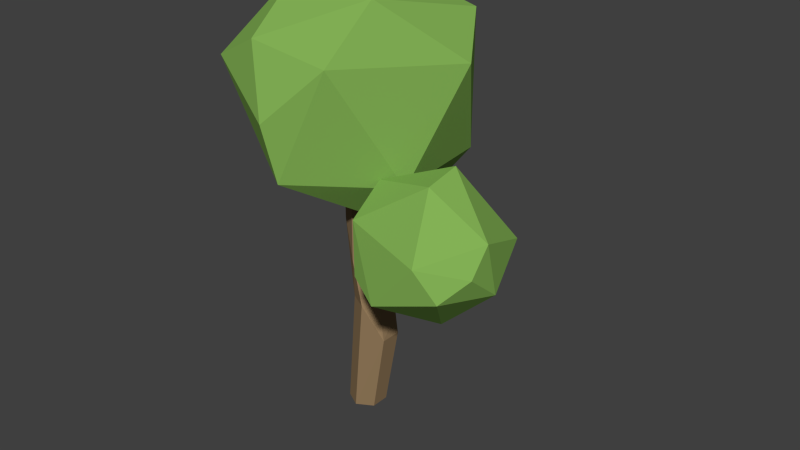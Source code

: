 # Source: normaltree1.blend  (saved by Blender 2.79.0; exported with 4.5.12 LTS)
import bpy
from mathutils import Matrix  # noqa: F401  (used for matrix-valued properties, if any)

bpy.ops.wm.read_factory_settings(use_empty=True)
scene = bpy.context.scene
scene.name = 'Scene'

# ---- collections
col_collection_1 = bpy.data.collections.new('Collection 1'); scene.collection.children.link(col_collection_1)

# ---- materials (node trees are filled in below, after node groups)
mat_green = bpy.data.materials.new('green')
mat_green.alpha_threshold = 0.0
mat_green.use_transparent_shadow = False
mat_green.diffuse_color = (0.2263, 0.4385, 0.09054, 1.0)
mat_green.roughness = 0.5
mat_green.specular_intensity = 0.0
mat_brown = bpy.data.materials.new('brown')
mat_brown.alpha_threshold = 0.0
mat_brown.use_transparent_shadow = False
mat_brown.diffuse_color = (0.3032, 0.2029, 0.1072, 1.0)
mat_brown.roughness = 0.5
mat_brown.specular_intensity = 0.0
mat_green_001 = bpy.data.materials.new('green.001')
mat_green_001.alpha_threshold = 0.0
mat_green_001.use_transparent_shadow = False
mat_green_001.diffuse_color = (0.2263, 0.4385, 0.09054, 1.0)
mat_green_001.roughness = 0.5
mat_green_001.specular_intensity = 0.0

# ---- material node trees

# ---- world
world_world_002 = bpy.data.worlds.new('World.002'); scene.world = world_world_002
world_world_002.use_sun_shadow = False
world_world_002.sun_shadow_jitter_overblur = 0.0
world_world_002.cycles.sampling_method = 'NONE'
world_world_002.cycles.sample_map_resolution = 256

# ---- meshes
me_icosphere_002 = bpy.data.meshes.new('Icosphere.002')
me_icosphere_002.from_pydata([(0.3458, -0.1644, -0.9444), (-0.2652, 0.9983, -0.2083), (0.5809, 0.6282, 0.5513), (-0.3406, -0.2345, 0.8694), (0.0322, -0.9156, -0.4887), (0.4253, 0.309, -0.8507), (-0.6976, -0.251, -0.7081), (-0.1625, 0.5, -0.8507), (-0.6794, 0.4827, -0.5257), (0.662, -0.2742, -0.562), (0.8262, 0.2483, 0.2702), (-0.02756, -1.0, -0.02605), (0.3645, -0.7603, 0.3852), (-0.8371, -0.2766, -0.2991), (-0.6851, -0.7283, 0.267), (-0.6147, 0.7881, -0.01729), (-0.6248, 0.1254, -0.001072), (0.5641, 0.6375, -0.564), (-0.2629, -0.809, 0.4895), (-0.7508, 0.2445, 0.4744), (0.3802, -0.2885, 0.7681), (-0.3674, 0.6046, 0.4928), (0.1625, 0.5, 0.7176), (0.2699, -0.1089, -0.7214), (-0.2291, 0.7609, -0.1784), (0.4474, 0.4706, 0.4229), (-0.2482, -0.2055, 0.6398), (0.009088, -0.7062, -0.3696), (0.3073, 0.2429, -0.65), (-0.5379, -0.1846, -0.5388), (-0.1194, 0.3886, -0.6402), (-0.4819, 0.3863, -0.4243), (0.4533, -0.1902, -0.4728), (0.5886, 0.2294, 0.2247), (-0.04098, -0.7584, -0.0305), (0.2306, -0.5839, 0.3075), (-0.6009, -0.2354, -0.2664), (-0.5033, -0.5769, 0.2158), (-0.4315, 0.6326, -0.04618), (-0.3977, 0.04579, 0.02393), (0.4079, 0.4854, -0.4589), (-0.2099, -0.6199, 0.3437), (-0.5421, 0.1823, 0.3689), (0.2711, -0.2337, 0.579), (-0.2883, 0.4404, 0.3336), (0.1627, 0.3656, 0.5107)], [], [(0, 4, 6), (0, 6, 7), (0, 7, 5), (1, 8, 15), (4, 11, 14), (14, 18, 3), (2, 21, 22), (10, 2, 20), (20, 22, 3), (20, 2, 22), (22, 21, 3), (21, 19, 3), (19, 14, 3), (3, 18, 20), (18, 12, 20), (12, 10, 20), (10, 17, 2), (1, 21, 2), (1, 15, 21), (15, 19, 21), (16, 13, 19), (13, 14, 19), (14, 11, 18), (11, 12, 18), (9, 10, 12), (17, 1, 2), (15, 16, 19), (15, 8, 16), (8, 13, 16), (13, 6, 14), (6, 4, 14), (11, 4, 12), (4, 9, 12), (9, 17, 10), (5, 7, 17), (7, 1, 17), (7, 8, 1), (7, 6, 8), (6, 13, 8), (9, 5, 17), (9, 0, 5), (0, 9, 4), (23, 29, 27), (23, 30, 29), (23, 28, 30), (24, 38, 31), (27, 37, 34), (37, 26, 41), (25, 45, 44), (33, 43, 25), (43, 26, 45), (43, 45, 25), (45, 26, 44), (44, 26, 42), (42, 26, 37), (26, 43, 41), (41, 43, 35), (35, 43, 33), (33, 25, 40), (24, 25, 44), (24, 44, 38), (38, 44, 42), (39, 42, 36), (36, 42, 37), (37, 41, 34), (34, 41, 35), (32, 35, 33), (40, 25, 24), (38, 42, 39), (38, 39, 31), (31, 39, 36), (36, 37, 29), (29, 37, 27), (34, 35, 27), (27, 35, 32), (32, 33, 40), (28, 40, 30), (30, 40, 24), (30, 24, 31), (30, 31, 29), (29, 31, 36), (32, 40, 28), (32, 28, 23), (23, 27, 32)])
me_icosphere_002.materials.append(mat_green)
me_icosphere_002.use_remesh_preserve_volume = False
me_icosphere_002.use_remesh_preserve_attributes = False
me_icosphere_002.use_mirror_vertex_groups = False
me_icosphere_002.update()
me_circle = bpy.data.meshes.new('Circle')
me_circle.from_pydata([(0.0, 0.5, 0.0), (-0.433, 0.25, 0.0), (-0.433, -0.25, 0.0), (4.371e-08, -0.5, 0.0), (0.433, -0.25, 0.0), (0.433, 0.25, 0.0), (0.3354, 0.5713, 3.239), (-0.1559, 0.2876, 3.239), (-0.1559, -0.2797, 3.239), (0.3354, -0.5634, 3.239), (0.8267, -0.2797, 2.239), (0.8267, 0.2876, 2.239), (-5.12e-07, 0.5, 5.434), (-0.433, 0.25, 5.434), (-0.433, -0.25, 5.434), (-4.683e-07, -0.5, 4.434), (0.433, -0.25, 4.434), (0.433, 0.25, 5.434), (-1.01e-06, 0.5, 5.977), (-0.433, 0.25, 5.977), (-0.433, -0.25, 5.977), (-9.665e-07, -0.5, 5.977), (0.433, -0.25, 5.977), (0.433, 0.25, 5.977), (-1.85e-06, 0.5, 7.121), (-0.433, 0.25, 7.121), (-0.433, -0.25, 7.121), (-1.806e-06, -0.5, 7.121), (0.433, -0.25, 7.121), (0.433, 0.25, 7.121), (0.7024, 0.2757, 3.248), (0.7467, 0.28, 2.888), (0.6449, -0.266, 3.253), (0.7109, -0.271, 2.885), (0.5075, 0.2571, 4.83), (0.6083, 0.2667, 4.012), (0.529, -0.2572, 3.899), (2.229, -0.7307, 5.524), (2.267, -0.4751, 5.723), (2.317, -0.4702, 5.311), (2.277, -0.7344, 5.254)], [], [(1, 0, 5, 4, 3, 2), (11, 6, 12, 17, 34, 35, 30, 31), (5, 0, 6, 11), (4, 5, 11, 10), (3, 4, 10, 9), (2, 3, 9, 8), (1, 2, 8, 7), (0, 1, 7, 6), (17, 12, 18, 23), (10, 11, 31, 33), (9, 10, 33, 32, 36, 16, 15), (8, 9, 15, 14), (7, 8, 14, 13), (6, 7, 13, 12), (23, 18, 24, 29), (16, 17, 23, 22), (15, 16, 22, 21), (14, 15, 21, 20), (13, 14, 20, 19), (12, 13, 19, 18), (25, 26, 27, 28, 29, 24), (22, 23, 29, 28), (21, 22, 28, 27), (20, 21, 27, 26), (19, 20, 26, 25), (18, 19, 25, 24), (34, 16, 37, 38), (33, 31, 30, 32), (32, 30, 35, 36), (16, 34, 17), (40, 39, 38, 37), (36, 35, 39, 40), (16, 36, 40, 37), (35, 34, 38, 39)])
me_circle.materials.append(mat_brown)
me_circle.use_remesh_preserve_volume = False
me_circle.use_remesh_preserve_attributes = False
me_circle.use_mirror_vertex_groups = False
me_circle.update()
me_icosphere_003 = bpy.data.meshes.new('Icosphere.003')
me_icosphere_003.from_pydata([(0.3458, -0.1644, -0.9444), (-0.2652, 0.9983, -0.2083), (0.5809, 0.6282, 0.5513), (-0.3406, -0.2345, 0.8901), (0.0322, -0.9156, -0.4887), (0.4253, 0.309, -0.8507), (-0.6976, -0.251, -0.7081), (-0.1625, 0.5, -0.8507), (-0.6794, 0.4827, -0.5257), (0.662, -0.2742, -0.562), (0.8262, 0.2483, 0.2707), (-0.02756, -1.0, 0.0), (0.3645, -0.7603, 0.5129), (-0.8371, -0.2766, -0.2991), (-0.6851, -0.7283, 0.267), (-0.6147, 0.7881, -0.01729), (-0.6248, 0.1254, -0.001072), (0.5641, 0.6375, -0.564), (-0.2629, -0.809, 0.5257), (-0.7508, 0.2445, 0.4744), (0.3802, -0.2885, 0.8958), (-0.3674, 0.6046, 0.4928), (0.1625, 0.5, 0.7243), (0.2699, -0.1089, -0.7214), (-0.2291, 0.7609, -0.1784), (0.4474, 0.4706, 0.425), (-0.2482, -0.2055, 0.6683), (0.009088, -0.7062, -0.3695), (0.3073, 0.2429, -0.65), (-0.5379, -0.1846, -0.5388), (-0.1194, 0.3886, -0.6402), (-0.4819, 0.3863, -0.4243), (0.4533, -0.1902, -0.4728), (0.5886, 0.2294, 0.2285), (-0.04098, -0.7584, 0.001632), (0.2306, -0.5839, 0.4154), (-0.6009, -0.2354, -0.2664), (-0.5033, -0.5769, 0.2163), (-0.4315, 0.6326, -0.04618), (-0.3977, 0.04579, 0.02393), (0.4079, 0.4854, -0.4589), (-0.2099, -0.6199, 0.3844), (-0.5421, 0.1823, 0.3689), (0.2711, -0.2337, 0.6868), (-0.2883, 0.4404, 0.3336), (0.1627, 0.3656, 0.5231)], [], [(0, 4, 6), (0, 6, 7), (0, 7, 5), (1, 8, 15), (4, 11, 14), (14, 18, 3), (2, 21, 22), (10, 2, 20), (20, 22, 3), (20, 2, 22), (22, 21, 3), (21, 19, 3), (19, 14, 3), (3, 18, 20), (18, 12, 20), (12, 10, 20), (10, 17, 2), (1, 21, 2), (1, 15, 21), (15, 19, 21), (16, 13, 19), (13, 14, 19), (14, 11, 18), (11, 12, 18), (9, 10, 12), (17, 1, 2), (15, 16, 19), (15, 8, 16), (8, 13, 16), (13, 6, 14), (6, 4, 14), (11, 4, 12), (4, 9, 12), (9, 17, 10), (5, 7, 17), (7, 1, 17), (7, 8, 1), (7, 6, 8), (6, 13, 8), (9, 5, 17), (9, 0, 5), (0, 9, 4), (23, 29, 27), (23, 30, 29), (23, 28, 30), (24, 38, 31), (27, 37, 34), (37, 26, 41), (25, 45, 44), (33, 43, 25), (43, 26, 45), (43, 45, 25), (45, 26, 44), (44, 26, 42), (42, 26, 37), (26, 43, 41), (41, 43, 35), (35, 43, 33), (33, 25, 40), (24, 25, 44), (24, 44, 38), (38, 44, 42), (39, 42, 36), (36, 42, 37), (37, 41, 34), (34, 41, 35), (32, 35, 33), (40, 25, 24), (38, 42, 39), (38, 39, 31), (31, 39, 36), (36, 37, 29), (29, 37, 27), (34, 35, 27), (27, 35, 32), (32, 33, 40), (28, 40, 30), (30, 40, 24), (30, 24, 31), (30, 31, 29), (29, 31, 36), (32, 40, 28), (32, 28, 23), (23, 27, 32)])
me_icosphere_003.materials.append(mat_green_001)
me_icosphere_003.use_remesh_preserve_volume = False
me_icosphere_003.use_remesh_preserve_attributes = False
me_icosphere_003.use_mirror_vertex_groups = False
me_icosphere_003.update()

# ---- objects
ob_icosphere_002 = bpy.data.objects.new('Icosphere.002', me_icosphere_002)
ob_circle = bpy.data.objects.new('Circle', me_circle)
ob_icosphere_000 = bpy.data.objects.new('Icosphere.000', me_icosphere_003)

# ---- transforms, parenting, visibility, modifiers, constraints
ob_icosphere_002.location = (-0.1971, 0.1141, 8.372)
ob_icosphere_002.scale = (3.234, 3.234, 3.234)
ob_icosphere_002.lineart.crease_threshold = 0.0
ob_circle.location = (0.0, 0.0, -0.5587)
ob_circle.lineart.crease_threshold = 0.0
_m = ob_circle.modifiers.new('Solidify', 'SOLIDIFY')
_m.thickness = 0.072
_m.nonmanifold_thickness_mode = 'FIXED'
_m.nonmanifold_merge_threshold = 0.0003
ob_icosphere_000.location = (3.004, -1.149, 5.611)
ob_icosphere_000.rotation_euler = (0.6107, -0.902, -1.255)
ob_icosphere_000.scale = (1.878, 1.878, 1.878)
ob_icosphere_000.lineart.crease_threshold = 0.0

# ---- collection membership
col_collection_1.objects.link(ob_icosphere_002)
col_collection_1.objects.link(ob_circle)
col_collection_1.objects.link(ob_icosphere_000)

# ---- scene / render settings (as saved in the file)
scene.frame_start = 1; scene.frame_end = 250; scene.frame_set(9)
scene.render.engine = 'BLENDER_EEVEE_NEXT'
scene.render.resolution_percentage = 50
scene.render.dither_intensity = 0.0
scene.cycles.use_denoising = False
scene.cycles.samples = 10
scene.cycles.sampling_pattern = 'TABULATED_SOBOL'
scene.cycles.light_sampling_threshold = 0.0
scene.cycles.use_adaptive_sampling = False
scene.cycles.use_light_tree = False
scene.cycles.blur_glossy = 0.0
scene.cycles.pixel_filter_type = 'GAUSSIAN'
scene.cycles.sample_clamp_indirect = 0.0
scene.view_settings.view_transform = 'Standard'
bpy.context.view_layer.update()

# ---- added for rendering (the .blend has no active camera and no usable light): camera, sun
cam_auto = bpy.data.cameras.new('AutoCamera')
cam_auto.lens = 50.0
cam_auto.sensor_width = 36.0
cam_auto.clip_end = 1000.0
ob_auto_camera = bpy.data.objects.new('AutoCamera', cam_auto)
scene.collection.objects.link(ob_auto_camera)
ob_auto_camera.location = (16.6512, -18.6157, 17.466)
ob_auto_camera.rotation_euler = (1.09748, -7.21219e-08, 0.694738)
scene.camera = ob_auto_camera
light_auto_sun = bpy.data.lights.new('AutoSun', 'SUN')
light_auto_sun.energy = 3.0
light_auto_sun.angle = 0.0523599
ob_auto_sun = bpy.data.objects.new('AutoSun', light_auto_sun)
scene.collection.objects.link(ob_auto_sun)
ob_auto_sun.rotation_euler = (0.872665, 0.174533, 0.523599)
bpy.context.view_layer.update()
